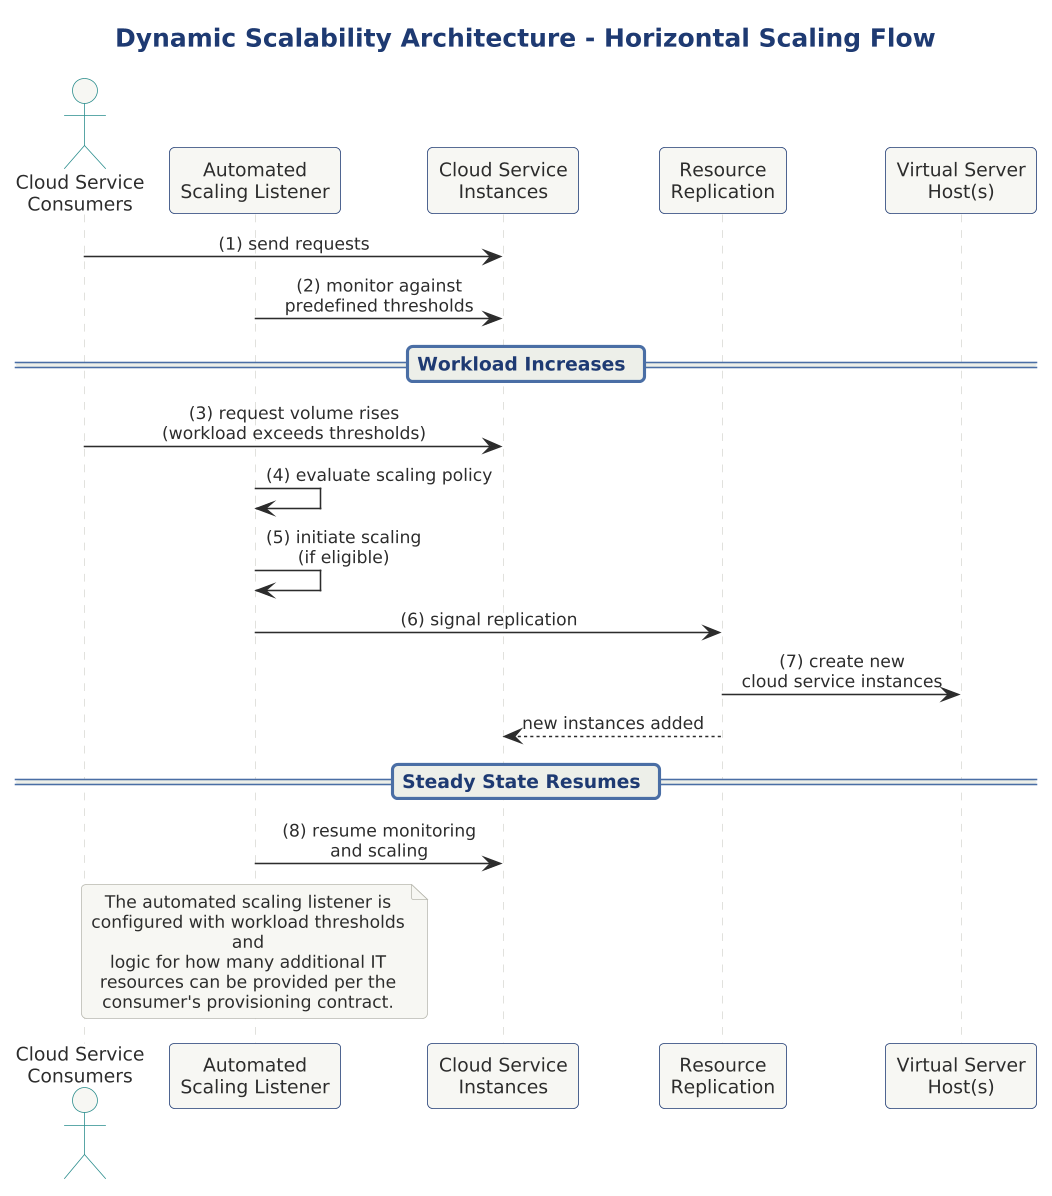

The diagram above was rendered by PlantUML. Its source (embedded in the PNG):
@startuml

scale 1.5625



title Dynamic Scalability Architecture - Horizontal Scaling Flow

!include ../../../../../../tooling/styles/plantuml/interaction/sequence-diagram-style.iuml

actor "Cloud Service\nConsumers" as CSC
participant "Automated\nScaling Listener" as ASL
participant "Cloud Service\nInstances" as CSI
participant "Resource\nReplication" as RR
participant "Virtual Server\nHost(s)" as VSH

CSC -> CSI : (1) send requests
ASL -> CSI : (2) monitor against\npredefined thresholds

== Workload Increases ==
CSC -> CSI : (3) request volume rises\n(workload exceeds thresholds)
ASL -> ASL : (4) evaluate scaling policy
ASL -> ASL : (5) initiate scaling\n(if eligible)
ASL -> RR : (6) signal replication
RR -> VSH : (7) create new\ncloud service instances
RR --> CSI : new instances added

== Steady State Resumes ==
ASL -> CSI : (8) resume monitoring\nand scaling

note over ASL
  The automated scaling listener is
  configured with workload thresholds and
  logic for how many additional IT
  resources can be provided per the
  consumer's provisioning contract.
end note

@enduml